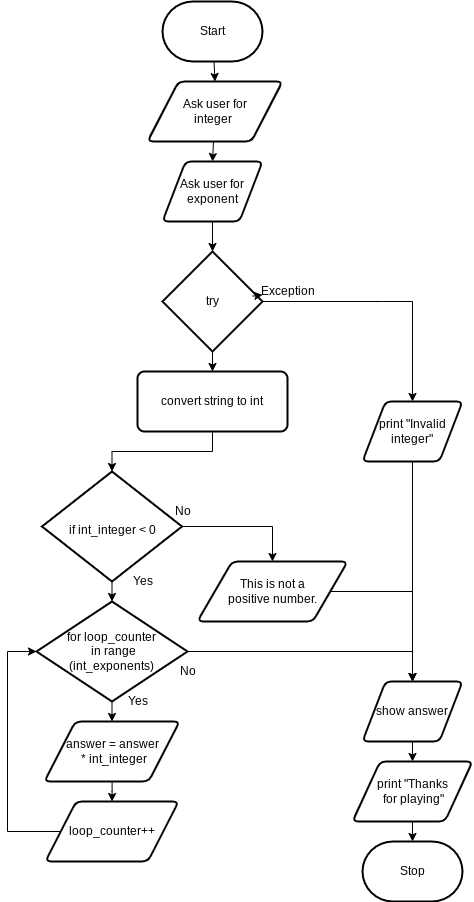

The diagram above was exported from draw.io. Its source (the exported page's mxGraphModel, read from the mxfile embedded in the PNG):
<mxGraphModel dx="594" dy="294" grid="1" gridSize="10" guides="1" tooltips="1" connect="1" arrows="1" fold="1" page="1" pageScale="1" pageWidth="850" pageHeight="1100" math="0" shadow="0">
  <root>
    <mxCell id="0" />
    <mxCell id="1" parent="0" />
    <mxCell id="81" style="edgeStyle=none;html=1;entryX=0.5;entryY=0;entryDx=0;entryDy=0;" parent="1" source="82" target="85" edge="1">
      <mxGeometry relative="1" as="geometry" />
    </mxCell>
    <mxCell id="82" value="Start" style="strokeWidth=2;html=1;shape=mxgraph.flowchart.terminator;whiteSpace=wrap;" parent="1" vertex="1">
      <mxGeometry x="355" y="110" width="100" height="60" as="geometry" />
    </mxCell>
    <mxCell id="83" value="Stop" style="strokeWidth=2;html=1;shape=mxgraph.flowchart.terminator;whiteSpace=wrap;" parent="1" vertex="1">
      <mxGeometry x="555" y="950" width="100" height="60" as="geometry" />
    </mxCell>
    <mxCell id="206" style="edgeStyle=none;html=1;entryX=0.5;entryY=0;entryDx=0;entryDy=0;" edge="1" parent="1" source="85" target="205">
      <mxGeometry relative="1" as="geometry" />
    </mxCell>
    <mxCell id="85" value="Ask user for &lt;br&gt;integer&amp;nbsp;" style="shape=parallelogram;html=1;strokeWidth=2;perimeter=parallelogramPerimeter;whiteSpace=wrap;rounded=1;arcSize=12;size=0.23;" parent="1" vertex="1">
      <mxGeometry x="340" y="190" width="135" height="60" as="geometry" />
    </mxCell>
    <mxCell id="98" style="edgeStyle=none;html=1;entryX=0.5;entryY=0;entryDx=0;entryDy=0;" parent="1" source="95" target="97" edge="1">
      <mxGeometry relative="1" as="geometry" />
    </mxCell>
    <mxCell id="99" style="edgeStyle=none;html=1;rounded=0;entryX=0.5;entryY=0;entryDx=0;entryDy=0;" parent="1" source="95" target="101" edge="1">
      <mxGeometry relative="1" as="geometry">
        <mxPoint x="685" y="470" as="targetPoint" />
        <Array as="points">
          <mxPoint x="575" y="410" />
          <mxPoint x="605" y="410" />
        </Array>
      </mxGeometry>
    </mxCell>
    <mxCell id="95" value="try" style="strokeWidth=2;html=1;shape=mxgraph.flowchart.decision;whiteSpace=wrap;" parent="1" vertex="1">
      <mxGeometry x="355" y="360" width="100" height="100" as="geometry" />
    </mxCell>
    <mxCell id="173" style="edgeStyle=orthogonalEdgeStyle;html=1;entryX=0.5;entryY=0;entryDx=0;entryDy=0;entryPerimeter=0;rounded=0;" parent="1" source="97" target="159" edge="1">
      <mxGeometry relative="1" as="geometry" />
    </mxCell>
    <mxCell id="97" value="convert string to int" style="rounded=1;whiteSpace=wrap;html=1;absoluteArcSize=1;arcSize=14;strokeWidth=2;" parent="1" vertex="1">
      <mxGeometry x="330" y="480" width="150" height="60" as="geometry" />
    </mxCell>
    <mxCell id="204" style="edgeStyle=none;html=1;" edge="1" parent="1" source="100" target="95">
      <mxGeometry relative="1" as="geometry" />
    </mxCell>
    <mxCell id="100" value="Exception" style="text;html=1;align=center;verticalAlign=middle;resizable=0;points=[];autosize=1;strokeColor=none;fillColor=none;" parent="1" vertex="1">
      <mxGeometry x="445" y="390" width="70" height="20" as="geometry" />
    </mxCell>
    <mxCell id="203" style="edgeStyle=orthogonalEdgeStyle;rounded=0;html=1;entryX=0.5;entryY=0;entryDx=0;entryDy=0;" parent="1" source="101" target="200" edge="1">
      <mxGeometry relative="1" as="geometry" />
    </mxCell>
    <mxCell id="101" value="print &quot;Invalid integer&quot;" style="shape=parallelogram;html=1;strokeWidth=2;perimeter=parallelogramPerimeter;whiteSpace=wrap;rounded=1;arcSize=12;size=0.23;" parent="1" vertex="1">
      <mxGeometry x="555" y="510" width="100" height="60" as="geometry" />
    </mxCell>
    <mxCell id="222" style="edgeStyle=orthogonalEdgeStyle;rounded=0;html=1;" edge="1" parent="1" source="109" target="83">
      <mxGeometry relative="1" as="geometry" />
    </mxCell>
    <mxCell id="109" value="print &quot;Thanks&lt;br&gt;&amp;nbsp;for playing&quot;" style="shape=parallelogram;html=1;strokeWidth=2;perimeter=parallelogramPerimeter;whiteSpace=wrap;rounded=1;arcSize=12;size=0.23;" parent="1" vertex="1">
      <mxGeometry x="545" y="870" width="120" height="60" as="geometry" />
    </mxCell>
    <mxCell id="126" value="Yes" style="text;html=1;align=center;verticalAlign=middle;resizable=0;points=[];autosize=1;strokeColor=none;fillColor=none;" parent="1" vertex="1">
      <mxGeometry x="315" y="680" width="40" height="20" as="geometry" />
    </mxCell>
    <mxCell id="127" value="No" style="text;html=1;align=center;verticalAlign=middle;resizable=0;points=[];autosize=1;strokeColor=none;fillColor=none;" parent="1" vertex="1">
      <mxGeometry x="360" y="610" width="30" height="20" as="geometry" />
    </mxCell>
    <mxCell id="209" style="edgeStyle=orthogonalEdgeStyle;rounded=0;html=1;entryX=0.5;entryY=0;entryDx=0;entryDy=0;" edge="1" parent="1" source="159" target="208">
      <mxGeometry relative="1" as="geometry" />
    </mxCell>
    <mxCell id="212" style="edgeStyle=orthogonalEdgeStyle;rounded=0;html=1;entryX=0.5;entryY=0;entryDx=0;entryDy=0;entryPerimeter=0;" edge="1" parent="1" source="159" target="211">
      <mxGeometry relative="1" as="geometry" />
    </mxCell>
    <mxCell id="159" value="if int_integer &amp;lt; 0" style="strokeWidth=2;html=1;shape=mxgraph.flowchart.decision;whiteSpace=wrap;spacingBottom=-8;" parent="1" vertex="1">
      <mxGeometry x="234.5" y="580" width="140" height="110" as="geometry" />
    </mxCell>
    <mxCell id="221" style="edgeStyle=orthogonalEdgeStyle;rounded=0;html=1;" edge="1" parent="1" source="200" target="109">
      <mxGeometry relative="1" as="geometry" />
    </mxCell>
    <mxCell id="200" value="show answer" style="shape=parallelogram;html=1;strokeWidth=2;perimeter=parallelogramPerimeter;whiteSpace=wrap;rounded=1;arcSize=12;size=0.23;" parent="1" vertex="1">
      <mxGeometry x="555" y="790" width="100" height="60" as="geometry" />
    </mxCell>
    <mxCell id="207" style="edgeStyle=none;html=1;" edge="1" parent="1" source="205" target="95">
      <mxGeometry relative="1" as="geometry" />
    </mxCell>
    <mxCell id="205" value="Ask user for exponent" style="shape=parallelogram;html=1;strokeWidth=2;perimeter=parallelogramPerimeter;whiteSpace=wrap;rounded=1;arcSize=12;size=0.23;" vertex="1" parent="1">
      <mxGeometry x="355" y="270" width="100" height="60" as="geometry" />
    </mxCell>
    <mxCell id="210" style="edgeStyle=orthogonalEdgeStyle;rounded=0;html=1;entryX=0.5;entryY=0;entryDx=0;entryDy=0;" edge="1" parent="1" source="208" target="200">
      <mxGeometry relative="1" as="geometry" />
    </mxCell>
    <mxCell id="208" value="This is not a &lt;br&gt;positive number." style="shape=parallelogram;html=1;strokeWidth=2;perimeter=parallelogramPerimeter;whiteSpace=wrap;rounded=1;arcSize=12;size=0.23;" vertex="1" parent="1">
      <mxGeometry x="390" y="670" width="150" height="60" as="geometry" />
    </mxCell>
    <mxCell id="215" style="edgeStyle=orthogonalEdgeStyle;rounded=0;html=1;entryX=0.5;entryY=0;entryDx=0;entryDy=0;" edge="1" parent="1" source="211" target="214">
      <mxGeometry relative="1" as="geometry" />
    </mxCell>
    <mxCell id="219" style="edgeStyle=orthogonalEdgeStyle;rounded=0;html=1;entryX=0.5;entryY=0;entryDx=0;entryDy=0;" edge="1" parent="1" source="211" target="200">
      <mxGeometry relative="1" as="geometry">
        <Array as="points">
          <mxPoint x="605" y="760" />
        </Array>
      </mxGeometry>
    </mxCell>
    <mxCell id="211" value="for loop_counter&lt;br&gt;&amp;nbsp;in range&lt;br&gt;(int_exponents)" style="strokeWidth=2;html=1;shape=mxgraph.flowchart.decision;whiteSpace=wrap;" vertex="1" parent="1">
      <mxGeometry x="229" y="710" width="151" height="100" as="geometry" />
    </mxCell>
    <mxCell id="217" style="edgeStyle=orthogonalEdgeStyle;rounded=0;html=1;entryX=0;entryY=0.5;entryDx=0;entryDy=0;entryPerimeter=0;" edge="1" parent="1" source="213" target="211">
      <mxGeometry relative="1" as="geometry">
        <mxPoint x="220" y="750" as="targetPoint" />
        <Array as="points">
          <mxPoint x="200" y="940" />
          <mxPoint x="200" y="760" />
        </Array>
      </mxGeometry>
    </mxCell>
    <mxCell id="213" value="loop_counter++" style="shape=parallelogram;html=1;strokeWidth=2;perimeter=parallelogramPerimeter;whiteSpace=wrap;rounded=1;arcSize=12;size=0.23;" vertex="1" parent="1">
      <mxGeometry x="237.88" y="910" width="133.25" height="60" as="geometry" />
    </mxCell>
    <mxCell id="216" style="edgeStyle=orthogonalEdgeStyle;rounded=0;html=1;entryX=0.5;entryY=0;entryDx=0;entryDy=0;" edge="1" parent="1" source="214" target="213">
      <mxGeometry relative="1" as="geometry" />
    </mxCell>
    <mxCell id="214" value="answer = answer&lt;br&gt;&amp;nbsp;* int_integer" style="shape=parallelogram;html=1;strokeWidth=2;perimeter=parallelogramPerimeter;whiteSpace=wrap;rounded=1;arcSize=12;size=0.23;" vertex="1" parent="1">
      <mxGeometry x="236.75" y="830" width="135.5" height="60" as="geometry" />
    </mxCell>
    <mxCell id="218" value="Yes" style="text;html=1;align=center;verticalAlign=middle;resizable=0;points=[];autosize=1;strokeColor=none;fillColor=none;" vertex="1" parent="1">
      <mxGeometry x="310" y="800" width="40" height="20" as="geometry" />
    </mxCell>
    <mxCell id="220" value="No" style="text;html=1;align=center;verticalAlign=middle;resizable=0;points=[];autosize=1;strokeColor=none;fillColor=none;" vertex="1" parent="1">
      <mxGeometry x="365" y="770" width="30" height="20" as="geometry" />
    </mxCell>
  </root>
</mxGraphModel>